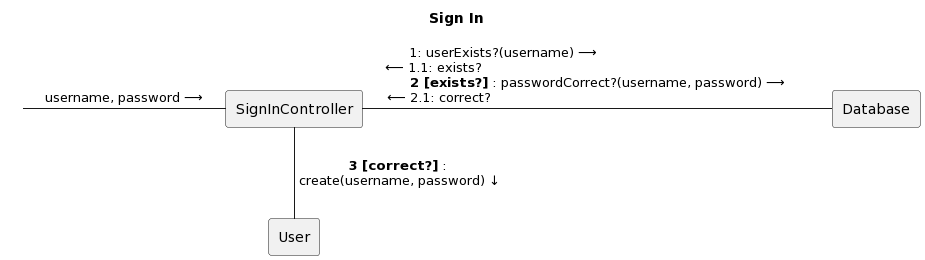

The diagram above was rendered by PlantUML. Its source (embedded in the PNG):
@startuml
title Sign In



skinparam componentStyle rectangle
skinparam interface {
  backgroundColor transparent
  borderColor transparent
}

[SignInController] as controller
[Database] as database
[User] as user

" "-controller:"username, password ⟶"

controller-database:"1: userExists?(username) ⟶                                               \n⟵ 1.1: exists?                                                                                  \n**2 [exists?]** : passwordCorrect?(username, password) ⟶\n⟵ 2.1: correct?                                                                               "

controller--user:"**3 [correct?]** :\n create(username, password) ↓"
@enduml